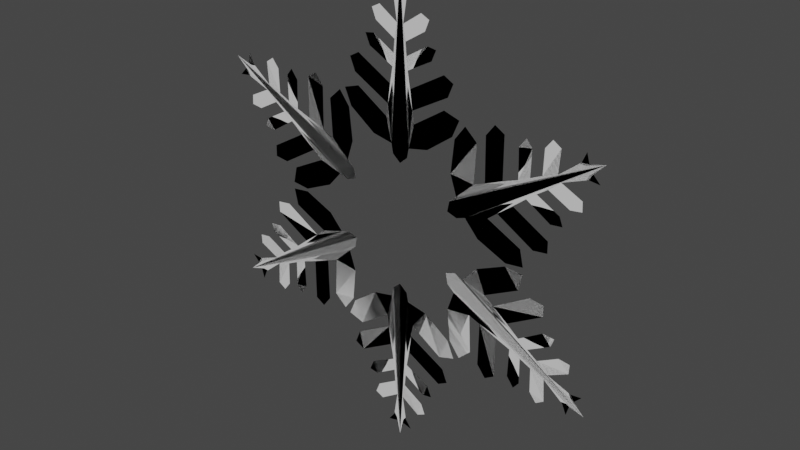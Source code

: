 # Source: SnowflakeEntity.blend  (saved by Blender 3.6.13; exported with 4.5.12 LTS)
import bpy
from mathutils import Matrix  # noqa: F401  (used for matrix-valued properties, if any)

bpy.ops.wm.read_factory_settings(use_empty=True)
scene = bpy.context.scene
scene.name = 'Scene'

# ---- collections
col_collection = bpy.data.collections.new('Collection'); scene.collection.children.link(col_collection)

# ---- materials (node trees are filled in below, after node groups)
mat_material = bpy.data.materials.new('Material')
mat_material.alpha_threshold = 0.0
mat_material.use_transparent_shadow = False
mat_material.roughness = 0.5
mat_material.line_color = (0.0, 0.0, 0.0, 1.0)

# ---- material node trees
mat_material.use_nodes = True; mat_material.node_tree.nodes.clear()
_N = mat_material.node_tree.nodes; _L = mat_material.node_tree.links
n0 = _N.new('ShaderNodeOutputMaterial'); n0.name = 'Material Output'; n0.location = (300, 300)
n1 = _N.new('ShaderNodeBsdfPrincipled'); n1.name = 'Principled BSDF'; n1.location = (10, 300)
n1.distribution = 'GGX'
n1.subsurface_method = 'RANDOM_WALK_SKIN'
n1.inputs[3].default_value = 1.45
n1.inputs[27].default_value = (0.0, 0.0, 0.0, 1.0)
n1.inputs[28].default_value = 1.0
_L.new(n1.outputs[0], n0.inputs[0])
n0.is_active_output = True

# ---- world
world_world = bpy.data.worlds.new('World'); scene.world = world_world
world_world.use_nodes = True; world_world.node_tree.nodes.clear()
_N = world_world.node_tree.nodes; _L = world_world.node_tree.links
n0 = _N.new('ShaderNodeOutputWorld'); n0.name = 'World Output'; n0.location = (300, 300)
n1 = _N.new('ShaderNodeBackground'); n1.name = 'Background'; n1.location = (10, 300)
n1.inputs[0].default_value = (0.05088, 0.05088, 0.05088, 1.0)
_L.new(n1.outputs[0], n0.inputs[0])
n0.is_active_output = True
world_world.color = (0.05088, 0.05088, 0.05088)
world_world.use_sun_shadow = False
world_world.sun_shadow_jitter_overblur = 0.0

# ---- meshes
me_cube = bpy.data.meshes.new('Cube')
me_cube.from_pydata([(0.1546, -2.605e-08, 1.23), (0.0, 0.0, 3.707), (0.0, 0.0, 0.9714), (0.05302, 3.959e-08, 2.975), (0.09543, 3.853e-08, 2.743), (0.1121, 2.116e-08, 2.543), (0.1333, 6.51e-09, 2.352), (0.1755, 5.302e-11, 2.1), (0.2153, -5.302e-11, 1.8), (0.2454, -1.465e-08, 1.609), (0.4799, -1.302e-08, 1.297), (0.353, 3.959e-08, 3.175), (0.4197, 3.853e-08, 2.943), (0.4863, 3.255e-08, 3.108), (0.4631, -7.373e-09, 2.755), (0.5334, -2.192e-08, 2.563), (0.6073, -2.441e-08, 2.732), (0.7421, -4.352e-08, 2.424), (0.8117, -4.437e-08, 2.13), (0.898, -5.208e-08, 2.338), (0.7542, -5.892e-08, 1.938), (0.8966, -5.371e-08, 1.6), (1.008, -6.836e-08, 1.859), (0.06461, -5.456e-09, 3.476), (0.1159, -3.252e-09, 3.377), (0.218, -1.609e-08, 3.514), (0.1258, -1.042e-08, 1.081)], [], [(2, 1, 23, 24, 3, 4, 5, 6, 7, 8, 9, 10, 0, 26), (4, 3, 11, 12), (12, 11, 13), (6, 5, 14, 15), (15, 14, 16), (8, 7, 17, 18), (18, 17, 19), (10, 9, 20, 21), (21, 20, 22), (24, 23, 25)])
_uv = me_cube.uv_layers.new(name='UVMap')
_uv.uv.foreach_set('vector', [0.375, 0.25, 0.625, 0.25, 0.6111, 0.2639, 0.6042, 0.2708, 0.5972, 0.2778, 0.5694, 0.3056, 0.5417, 0.3333, 0.5139, 0.3611, 0.4861, 0.3889, 0.4583, 0.4167, 0.4306, 0.4444, 0.4028, 0.4722, 0.375, 0.5, 0.375, 0.375, 0.5694, 0.3056, 0.5972, 0.2778, 0.5972, 0.2778, 0.5694, 0.3056, 0.5694, 0.3056, 0.5972, 0.2778, 0.5694, 0.3056, 0.5139, 0.3611, 0.5417, 0.3333, 0.5417, 0.3333, 0.5139, 0.3611, 0.5139, 0.3611, 0.5417, 0.3333, 0.5139, 0.3611, 0.4583, 0.4167, 0.4861, 0.3889, 0.4861, 0.3889, 0.4583, 0.4167, 0.4583, 0.4167, 0.4861, 0.3889, 0.4583, 0.4167, 0.4028, 0.4722, 0.4306, 0.4444, 0.4306, 0.4444, 0.4028, 0.4722, 0.4028, 0.4722, 0.4306, 0.4444, 0.4028, 0.4722, 0.6042, 0.2708, 0.6111, 0.2639, 0.6042, 0.2708])
me_cube.materials.append(mat_material)
me_cube.use_mirror_vertex_groups = False
me_cube.update()

# ---- objects
ob_snowflake = bpy.data.objects.new('Snowflake', me_cube)
ob_empty = bpy.data.objects.new('Empty', None)
ob_refsnowflake = bpy.data.objects.new('RefSnowflake', None)
ob_refmonstrance = bpy.data.objects.new('RefMonstrance', None)

# ---- transforms, parenting, visibility, modifiers, constraints
ob_snowflake.location = (0.0, 0.0, 0.0)
ob_snowflake.lock_rotations_4d = False
ob_snowflake.empty_display_type = 'ARROWS'
ob_snowflake.lineart.crease_threshold = 0.0
_m = ob_snowflake.modifiers.new('Mirror', 'MIRROR')
_m.use_axis = (True, True, False)
_m.use_mirror_merge = False
_m = ob_snowflake.modifiers.new('Array', 'ARRAY')
_m.count = 6
_m.use_relative_offset = False
_m.use_object_offset = True
_m.offset_object = ob_empty
ob_empty.location = (0.0, 0.0, 0.0)
ob_empty.rotation_euler = (1.344e-07, 1.047, 2.327e-07)
ob_refsnowflake.location = (-0.07392, 0.0, 0.0)
ob_refsnowflake.rotation_euler = (1.571, 0.5735, 8.679e-08)
ob_refsnowflake.scale = (1.498, 1.498, 1.498)
ob_refsnowflake.empty_display_type = 'IMAGE'
ob_refsnowflake.empty_display_size = 5.0
ob_refmonstrance.location = (-9.501, -6.704e-08, -1.501)
ob_refmonstrance.rotation_euler = (1.571, -0.0, -0.0)
ob_refmonstrance.scale = (3.78, 3.78, 3.78)
ob_refmonstrance.empty_display_type = 'IMAGE'
ob_refmonstrance.empty_display_size = 5.0

# ---- collection membership
col_collection.objects.link(ob_snowflake)
col_collection.objects.link(ob_empty)
col_collection.objects.link(ob_refsnowflake)
col_collection.objects.link(ob_refmonstrance)

# ---- scene / render settings (as saved in the file)
scene.frame_start = 1; scene.frame_end = 250; scene.frame_set(1)
scene.render.engine = 'BLENDER_EEVEE_NEXT'
scene.cycles.sampling_pattern = 'TABULATED_SOBOL'
scene.view_settings.view_transform = 'Filmic'
bpy.context.view_layer.update()

# ---- added for rendering (the .blend has no active camera and no usable light): camera, sun
cam_auto = bpy.data.cameras.new('AutoCamera')
cam_auto.lens = 50.0
cam_auto.sensor_width = 36.0
cam_auto.clip_end = 1000.0
ob_auto_camera = bpy.data.objects.new('AutoCamera', cam_auto)
scene.collection.objects.link(ob_auto_camera)
ob_auto_camera.location = (9.07374, -10.8885, 7.25899)
ob_auto_camera.rotation_euler = (1.09748, -7.21219e-08, 0.694738)
scene.camera = ob_auto_camera
light_auto_sun = bpy.data.lights.new('AutoSun', 'SUN')
light_auto_sun.energy = 3.0
light_auto_sun.angle = 0.0523599
ob_auto_sun = bpy.data.objects.new('AutoSun', light_auto_sun)
scene.collection.objects.link(ob_auto_sun)
ob_auto_sun.rotation_euler = (0.872665, 0.174533, 0.523599)
bpy.context.view_layer.update()
